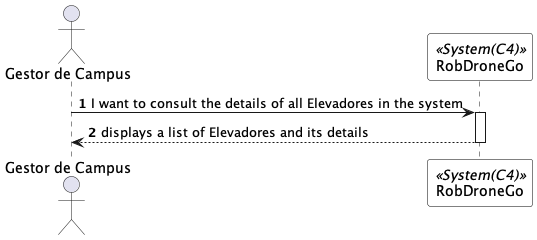

The diagram above was rendered by PlantUML. Its source (embedded in the PNG):
@startuml listElevadorSSD
autonumber

skinparam sequence {
ParticipantBorderColor black
ParticipantBackgroundColor white
}

actor "Gestor de Campus" as GC
participant RobDroneGo as system <<System(C4)>>


GC -> system: I want to consult the details of all Elevadores in the system
activate system

system --> GC: displays a list of Elevadores and its details
deactivate system

deactivate system
deactivate GC

@enduml